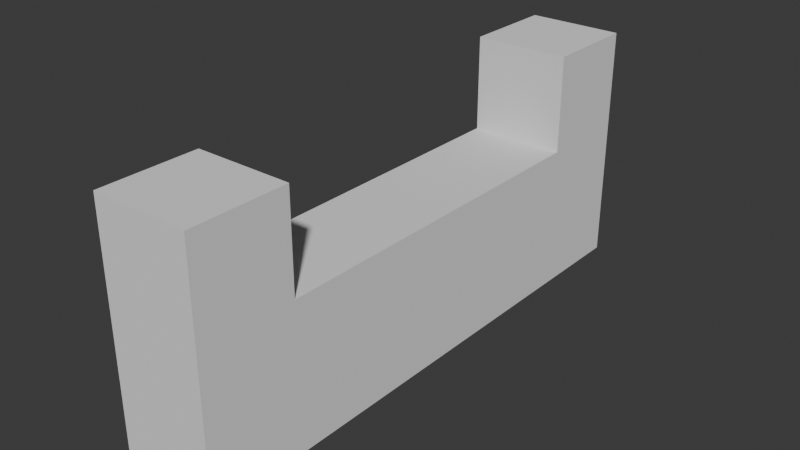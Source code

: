 # Source: Door_Front.blend  (saved by Blender 4.1.23; exported with 4.5.12 LTS)
import bpy
from mathutils import Matrix  # noqa: F401  (used for matrix-valued properties, if any)

bpy.ops.wm.read_factory_settings(use_empty=True)
scene = bpy.context.scene
scene.name = 'Scene'

# ---- world
world_world = bpy.data.worlds.new('World'); scene.world = world_world
world_world.use_nodes = True; world_world.node_tree.nodes.clear()
_N = world_world.node_tree.nodes; _L = world_world.node_tree.links
n0 = _N.new('ShaderNodeOutputWorld'); n0.name = 'World Output'; n0.location = (300, 300)
n1 = _N.new('ShaderNodeBackground'); n1.name = 'Background'; n1.location = (10, 300)
n1.inputs[0].default_value = (0.05088, 0.05088, 0.05088, 1.0)
_L.new(n1.outputs[0], n0.inputs[0])
n0.is_active_output = True
world_world.color = (0.05088, 0.05088, 0.05088)
world_world.use_sun_shadow = False
world_world.sun_shadow_jitter_overblur = 0.0

# ---- meshes
me_cube = bpy.data.meshes.new('Cube')
me_cube.from_pydata([(4.47e-08, -2.285e-07, 0.0), (4.47e-08, -2.285e-07, 1.0), (4.47e-08, 2.3, 0.0), (4.47e-08, 2.3, 1.0), (0.4, -2.285e-07, 0.0), (0.4, -2.285e-07, 1.0), (0.4, 2.3, 0.0), (0.4, 2.3, 1.0), (4.47e-08, 0.4, 0.0), (4.47e-08, 0.4, 1.0), (0.4, 0.4, 0.0), (0.4, 0.4, 1.0), (4.47e-08, 1.9, 1.0), (0.4, 1.9, 0.0), (4.47e-08, 1.9, 0.0), (0.4, 1.9, 1.0), (4.47e-08, -2.285e-07, 0.6), (4.47e-08, 2.3, 0.6), (0.4, 2.3, 0.6), (0.4, -2.285e-07, 0.6), (0.4, 0.4, 0.6), (4.47e-08, 0.4, 0.6), (0.4, 1.9, 0.6), (4.47e-08, 1.9, 0.6)], [], [(23, 12, 3, 17), (17, 3, 7, 18), (20, 11, 5, 19), (19, 5, 1, 16), (8, 10, 4, 0), (11, 9, 1, 5), (22, 23, 21, 20), (14, 13, 10, 8), (15, 12, 23, 22), (16, 1, 9, 21), (18, 7, 15, 22), (2, 6, 13, 14), (7, 3, 12, 15), (11, 20, 21, 9), (8, 21, 23, 14), (6, 18, 22, 13), (0, 16, 21, 8), (13, 22, 20, 10), (4, 19, 16, 0), (10, 20, 19, 4), (2, 17, 18, 6), (14, 23, 17, 2)])
_uv = me_cube.uv_layers.new(name='UVMap')
_uv.uv.foreach_set('vector', [0.5498, 0.2025, 0.625, 0.2025, 0.625, 0.25, 0.5498, 0.25, 0.5498, 0.25, 0.625, 0.25, 0.625, 0.5, 0.5498, 0.5, 0.5498, 0.675, 0.625, 0.675, 0.625, 0.75, 0.5498, 0.75, 0.5498, 0.75, 0.625, 0.75, 0.625, 1.0, 0.5498, 1.0, 0.125, 0.675, 0.375, 0.675, 0.375, 0.75, 0.125, 0.75, 0.625, 0.675, 0.875, 0.675, 0.875, 0.75, 0.625, 0.75, 0.5498, 0.5475, 0.5498, 0.2025, 0.5498, 0.075, 0.5498, 0.675, 0.125, 0.5475, 0.375, 0.5475, 0.375, 0.675, 0.125, 0.675, 0.625, 0.5475, 0.875, 0.5475, 0.0, 0.0, 0.0, 0.0, 0.5498, 0.0, 0.625, 0.0, 0.625, 0.075, 0.5498, 0.075, 0.5498, 0.5, 0.625, 0.5, 0.625, 0.5475, 0.5498, 0.5475, 0.125, 0.5, 0.375, 0.5, 0.375, 0.5475, 0.125, 0.5475, 0.625, 0.5, 0.875, 0.5, 0.875, 0.5475, 0.625, 0.5475, 0.625, 0.675, 0.5498, 0.675, 0.5498, 0.075, 0.875, 0.675, 0.375, 0.075, 0.5498, 0.075, 0.5498, 0.2025, 0.375, 0.2025, 0.375, 0.5, 0.5498, 0.5, 0.5498, 0.5475, 0.375, 0.5475, 0.375, 0.0, 0.5498, 0.0, 0.5498, 0.075, 0.375, 0.075, 0.375, 0.5475, 0.5498, 0.5475, 0.5498, 0.675, 0.375, 0.675, 0.375, 0.75, 0.5498, 0.75, 0.5498, 1.0, 0.375, 1.0, 0.375, 0.675, 0.5498, 0.675, 0.5498, 0.75, 0.375, 0.75, 0.375, 0.25, 0.5498, 0.25, 0.5498, 0.5, 0.375, 0.5, 0.375, 0.2025, 0.5498, 0.2025, 0.5498, 0.25, 0.375, 0.25])
me_cube.update()

# ---- objects
ob_cube = bpy.data.objects.new('Cube', me_cube)

# ---- transforms, parenting, visibility, modifiers, constraints
ob_cube.location = (0.0, 0.0, 0.0)

# ---- collection membership
scene.collection.objects.link(ob_cube)

# ---- scene / render settings (as saved in the file)
scene.frame_start = 1; scene.frame_end = 250; scene.frame_set(1)
scene.render.engine = 'BLENDER_EEVEE_NEXT'
scene.cycles.sampling_pattern = 'TABULATED_SOBOL'
scene.eevee.ray_tracing_options.trace_max_roughness = 0.0
scene.unit_settings.scale_length = 0.01
bpy.context.view_layer.update()

# ---- added for rendering (the .blend has no active camera and no usable light): camera, sun
cam_auto = bpy.data.cameras.new('AutoCamera')
cam_auto.lens = 50.0
cam_auto.sensor_width = 36.0
cam_auto.clip_end = 1000.0
ob_auto_camera = bpy.data.objects.new('AutoCamera', cam_auto)
scene.collection.objects.link(ob_auto_camera)
ob_auto_camera.location = (2.54978, -1.66974, 2.37982)
ob_auto_camera.rotation_euler = (1.09748, -7.21219e-08, 0.694738)
scene.camera = ob_auto_camera
light_auto_sun = bpy.data.lights.new('AutoSun', 'SUN')
light_auto_sun.energy = 3.0
light_auto_sun.angle = 0.0523599
ob_auto_sun = bpy.data.objects.new('AutoSun', light_auto_sun)
scene.collection.objects.link(ob_auto_sun)
ob_auto_sun.rotation_euler = (0.872665, 0.174533, 0.523599)
bpy.context.view_layer.update()
